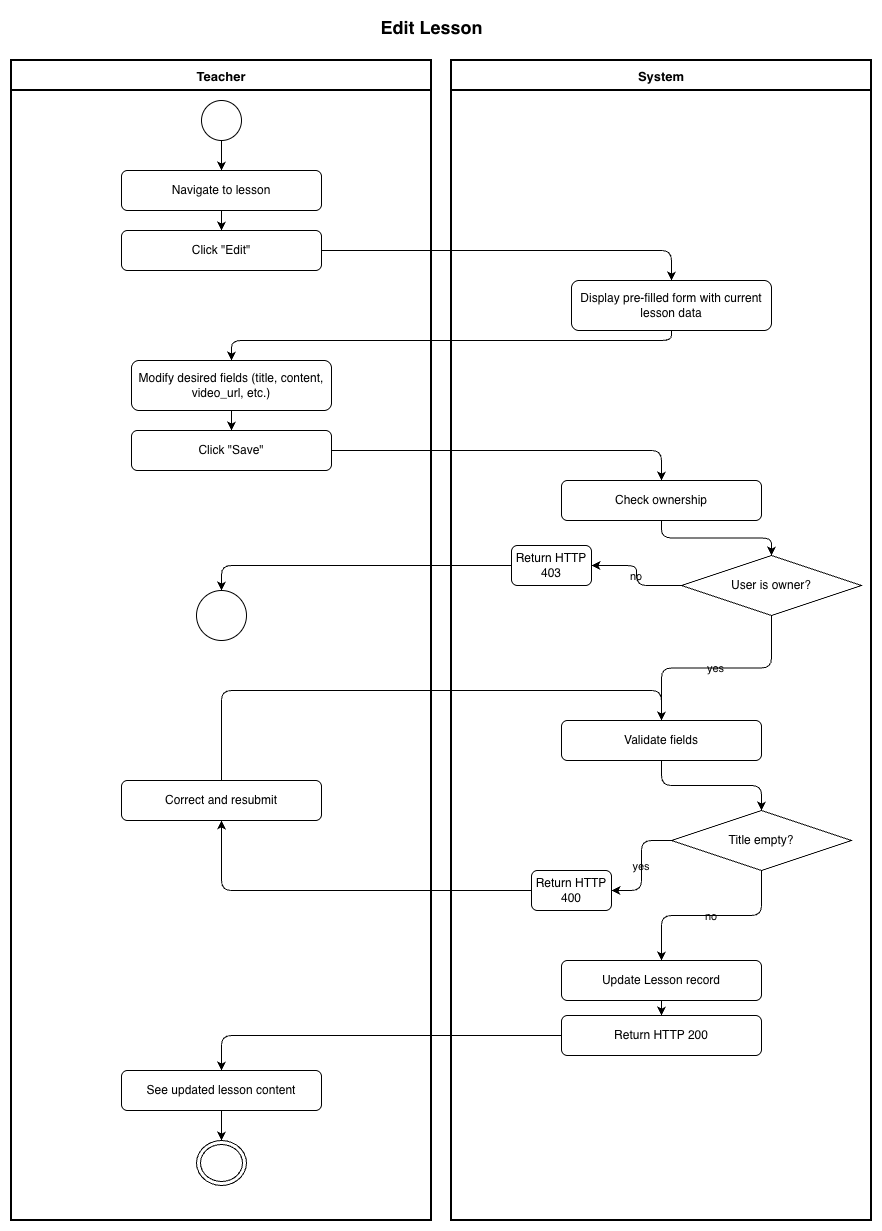

The diagram above was exported from draw.io. Its source (the exported page's mxGraphModel, read from the mxfile embedded in the PNG):
<mxGraphModel dx="1018" dy="815" grid="1" gridSize="10" guides="1" tooltips="1" connect="1" arrows="1" fold="1" page="1" pageScale="1" pageWidth="827" pageHeight="1169" background="#ffffff" math="0" shadow="0" adaptiveColors="auto">
  <root>
    <mxCell id="0" />
    <mxCell id="1" parent="0" />
    <mxCell id="2" parent="1" style="text;html=1;strokeColor=none;fillColor=none;align=center;fontSize=18;fontStyle=1;labelBackgroundColor=none;" value="Edit Lesson" vertex="1">
      <mxGeometry height="40" width="560" x="160" y="10" as="geometry" />
    </mxCell>
    <mxCell id="3" parent="1" style="swimlane;startSize=30;fontStyle=1;fontSize=13;swimlaneLine=1;strokeWidth=2;labelBackgroundColor=none;" value="Teacher" vertex="1">
      <mxGeometry height="1160" width="420" x="20" y="60" as="geometry" />
    </mxCell>
    <mxCell id="5" parent="3" style="ellipse;aspect=fixed;labelBackgroundColor=none;" value="" vertex="1">
      <mxGeometry height="40" width="40" x="190" y="40" as="geometry" />
    </mxCell>
    <mxCell id="6" parent="3" style="rounded=1;whiteSpace=wrap;html=1;labelBackgroundColor=none;" value="Navigate to lesson" vertex="1">
      <mxGeometry height="40" width="200" x="110" y="110" as="geometry" />
    </mxCell>
    <mxCell id="7" parent="3" style="rounded=1;whiteSpace=wrap;html=1;labelBackgroundColor=none;" value="Click &quot;Edit&quot;" vertex="1">
      <mxGeometry height="40" width="200" x="110" y="170" as="geometry" />
    </mxCell>
    <mxCell id="9" parent="3" style="rounded=1;whiteSpace=wrap;html=1;labelBackgroundColor=none;" value="Modify desired fields (title, content, video_url, etc.)" vertex="1">
      <mxGeometry height="50" width="200" x="120" y="300" as="geometry" />
    </mxCell>
    <mxCell id="10" parent="3" style="rounded=1;whiteSpace=wrap;html=1;labelBackgroundColor=none;" value="Click &quot;Save&quot;" vertex="1">
      <mxGeometry height="40" width="200" x="120" y="370" as="geometry" />
    </mxCell>
    <mxCell id="14" parent="3" style="ellipse;aspect=fixed;labelBackgroundColor=none;" value="" vertex="1">
      <mxGeometry height="50" width="50" x="185" y="530" as="geometry" />
    </mxCell>
    <mxCell id="18" parent="3" style="rounded=1;whiteSpace=wrap;html=1;labelBackgroundColor=none;" value="Correct and resubmit" vertex="1">
      <mxGeometry height="40" width="200" x="110" y="720" as="geometry" />
    </mxCell>
    <mxCell id="21" parent="3" style="rounded=1;whiteSpace=wrap;html=1;labelBackgroundColor=none;" value="See updated lesson content" vertex="1">
      <mxGeometry height="40" width="200" x="110" y="1010" as="geometry" />
    </mxCell>
    <mxCell id="22" parent="3" style="ellipse;html=1;shape=endState;labelBackgroundColor=none;" value="" vertex="1">
      <mxGeometry height="45" width="50" x="185" y="1080" as="geometry" />
    </mxCell>
    <mxCell id="4" parent="1" style="swimlane;startSize=30;fontStyle=1;fontSize=13;swimlaneLine=1;strokeWidth=2;labelBackgroundColor=none;" value="System" vertex="1">
      <mxGeometry height="1160" width="420" x="460" y="60" as="geometry" />
    </mxCell>
    <mxCell id="8" parent="4" style="rounded=1;whiteSpace=wrap;html=1;labelBackgroundColor=none;" value="Display pre-filled form with current lesson data" vertex="1">
      <mxGeometry height="50" width="200" x="120" y="220" as="geometry" />
    </mxCell>
    <mxCell id="11" parent="4" style="rounded=1;whiteSpace=wrap;html=1;labelBackgroundColor=none;" value="Check ownership" vertex="1">
      <mxGeometry height="40" width="200" x="110" y="420" as="geometry" />
    </mxCell>
    <mxCell id="12" parent="4" style="rhombus;whiteSpace=wrap;html=1;labelBackgroundColor=none;" value="User is owner?" vertex="1">
      <mxGeometry height="60" width="180" x="230" y="495" as="geometry" />
    </mxCell>
    <mxCell id="13" parent="4" style="rounded=1;whiteSpace=wrap;html=1;labelBackgroundColor=none;" value="Return HTTP 403" vertex="1">
      <mxGeometry height="40" width="80" x="60" y="485" as="geometry" />
    </mxCell>
    <mxCell id="15" parent="4" style="rounded=1;whiteSpace=wrap;html=1;labelBackgroundColor=none;" value="Validate fields" vertex="1">
      <mxGeometry height="40" width="200" x="110" y="660" as="geometry" />
    </mxCell>
    <mxCell id="16" parent="4" style="rhombus;whiteSpace=wrap;html=1;labelBackgroundColor=none;" value="Title empty?" vertex="1">
      <mxGeometry height="60" width="180" x="220" y="750" as="geometry" />
    </mxCell>
    <mxCell id="17" parent="4" style="rounded=1;whiteSpace=wrap;html=1;labelBackgroundColor=none;" value="Return HTTP 400" vertex="1">
      <mxGeometry height="40" width="80" x="80" y="810" as="geometry" />
    </mxCell>
    <mxCell id="19" parent="4" style="rounded=1;whiteSpace=wrap;html=1;labelBackgroundColor=none;" value="Update Lesson record" vertex="1">
      <mxGeometry height="40" width="200" x="110" y="900" as="geometry" />
    </mxCell>
    <mxCell id="20" parent="4" style="rounded=1;whiteSpace=wrap;html=1;labelBackgroundColor=none;" value="Return HTTP 200" vertex="1">
      <mxGeometry height="40" width="200" x="110" y="955" as="geometry" />
    </mxCell>
    <mxCell id="50" edge="1" parent="1" source="5" style="edgeStyle=orthogonalEdgeStyle;labelBackgroundColor=none;fontColor=default;" target="6">
      <mxGeometry relative="1" as="geometry" />
    </mxCell>
    <mxCell id="51" edge="1" parent="1" source="6" style="edgeStyle=orthogonalEdgeStyle;labelBackgroundColor=none;fontColor=default;" target="7">
      <mxGeometry relative="1" as="geometry" />
    </mxCell>
    <mxCell id="52" edge="1" parent="1" source="7" style="edgeStyle=orthogonalEdgeStyle;labelBackgroundColor=none;fontColor=default;" target="8">
      <mxGeometry relative="1" as="geometry" />
    </mxCell>
    <mxCell id="53" edge="1" parent="1" source="8" style="edgeStyle=orthogonalEdgeStyle;labelBackgroundColor=none;fontColor=default;" target="9">
      <mxGeometry relative="1" as="geometry">
        <Array as="points">
          <mxPoint x="680" y="340" />
          <mxPoint x="240" y="340" />
        </Array>
      </mxGeometry>
    </mxCell>
    <mxCell id="54" edge="1" parent="1" source="9" style="edgeStyle=orthogonalEdgeStyle;labelBackgroundColor=none;fontColor=default;" target="10">
      <mxGeometry relative="1" as="geometry" />
    </mxCell>
    <mxCell id="55" edge="1" parent="1" source="10" style="edgeStyle=orthogonalEdgeStyle;labelBackgroundColor=none;fontColor=default;" target="11">
      <mxGeometry relative="1" as="geometry" />
    </mxCell>
    <mxCell id="56" edge="1" parent="1" source="11" style="edgeStyle=orthogonalEdgeStyle;labelBackgroundColor=none;fontColor=default;" target="12">
      <mxGeometry relative="1" as="geometry" />
    </mxCell>
    <mxCell id="57" edge="1" parent="1" source="12" style="edgeStyle=orthogonalEdgeStyle;labelBackgroundColor=none;fontColor=default;" target="13" value="no">
      <mxGeometry relative="1" as="geometry" />
    </mxCell>
    <mxCell id="58" edge="1" parent="1" source="13" style="edgeStyle=orthogonalEdgeStyle;labelBackgroundColor=none;fontColor=default;" target="14">
      <mxGeometry relative="1" as="geometry" />
    </mxCell>
    <mxCell id="59" edge="1" parent="1" source="12" style="edgeStyle=orthogonalEdgeStyle;labelBackgroundColor=none;fontColor=default;" target="15" value="yes">
      <mxGeometry relative="1" as="geometry" />
    </mxCell>
    <mxCell id="60" edge="1" parent="1" source="15" style="edgeStyle=orthogonalEdgeStyle;labelBackgroundColor=none;fontColor=default;" target="16">
      <mxGeometry relative="1" as="geometry" />
    </mxCell>
    <mxCell id="61" edge="1" parent="1" source="16" style="edgeStyle=orthogonalEdgeStyle;labelBackgroundColor=none;fontColor=default;" target="17" value="yes">
      <mxGeometry relative="1" as="geometry" />
    </mxCell>
    <mxCell id="62" edge="1" parent="1" source="17" style="edgeStyle=orthogonalEdgeStyle;labelBackgroundColor=none;fontColor=default;" target="18">
      <mxGeometry relative="1" as="geometry" />
    </mxCell>
    <mxCell id="63" edge="1" parent="1" source="18" style="edgeStyle=orthogonalEdgeStyle;labelBackgroundColor=none;fontColor=default;" target="15">
      <mxGeometry relative="1" as="geometry">
        <Array as="points">
          <mxPoint x="230" y="690" />
          <mxPoint x="670" y="690" />
        </Array>
      </mxGeometry>
    </mxCell>
    <mxCell id="64" edge="1" parent="1" source="16" style="edgeStyle=orthogonalEdgeStyle;labelBackgroundColor=none;fontColor=default;" target="19" value="no">
      <mxGeometry relative="1" as="geometry" />
    </mxCell>
    <mxCell id="65" edge="1" parent="1" source="19" style="edgeStyle=orthogonalEdgeStyle;labelBackgroundColor=none;fontColor=default;" target="20">
      <mxGeometry relative="1" as="geometry" />
    </mxCell>
    <mxCell id="66" edge="1" parent="1" source="20" style="edgeStyle=orthogonalEdgeStyle;labelBackgroundColor=none;fontColor=default;" target="21">
      <mxGeometry relative="1" as="geometry" />
    </mxCell>
    <mxCell id="67" edge="1" parent="1" source="21" style="edgeStyle=orthogonalEdgeStyle;labelBackgroundColor=none;fontColor=default;" target="22">
      <mxGeometry relative="1" as="geometry" />
    </mxCell>
  </root>
</mxGraphModel>